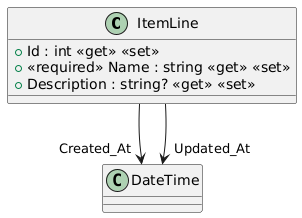

The diagram above was rendered by PlantUML. Its source (embedded in the PNG):
@startuml
class ItemLine {
    + Id : int <<get>> <<set>>
    + <<required>> Name : string <<get>> <<set>>
    + Description : string? <<get>> <<set>>
}
ItemLine --> "Created_At" DateTime
ItemLine --> "Updated_At" DateTime
@enduml